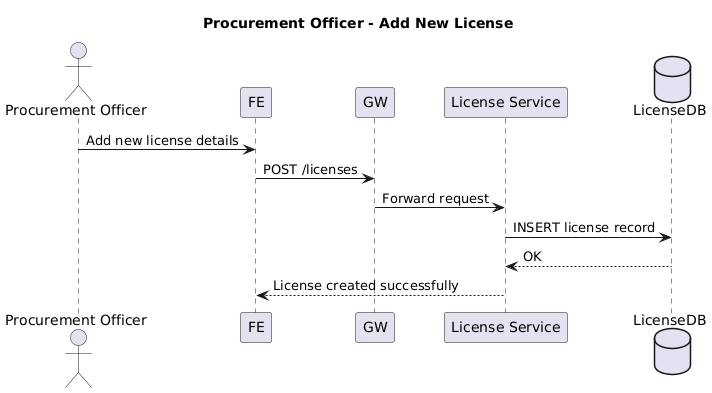

The diagram above was rendered by PlantUML. Its source (embedded in the PNG):
@startuml
title Procurement Officer - Add New License

actor "Procurement Officer"
participant FE
participant GW
participant "License Service" as LIC
database "LicenseDB" as LDB

"Procurement Officer" -> FE : Add new license details
FE -> GW : POST /licenses
GW -> LIC : Forward request
LIC -> LDB : INSERT license record
LDB --> LIC : OK
LIC --> FE : License created successfully
@enduml